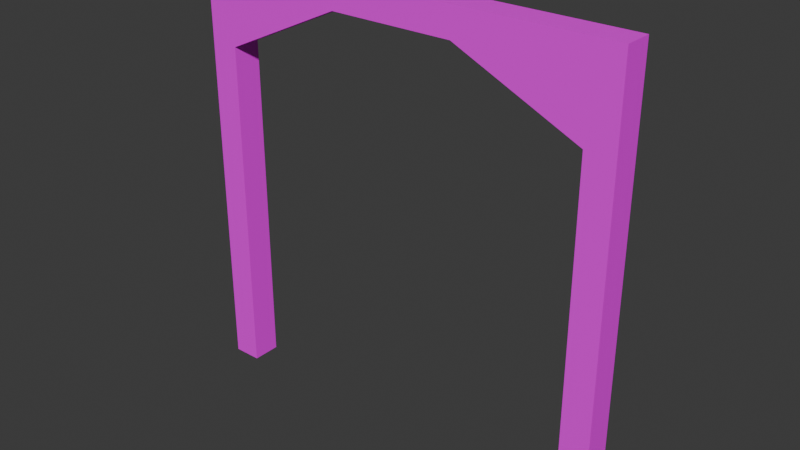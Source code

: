 # Source: LabDoor_3x3x3.blend  (saved by Blender 4.4.32; exported with 4.5.12 LTS)
import bpy
from mathutils import Matrix  # noqa: F401  (used for matrix-valued properties, if any)

bpy.ops.wm.read_factory_settings(use_empty=True)
scene = bpy.context.scene
scene.name = 'Scene'

# ---- collections
col_collection = bpy.data.collections.new('Collection'); scene.collection.children.link(col_collection)

# ---- images (referenced by path relative to the original .blend; pixels are not part of the script)
import os
ASSET_DIR = os.environ.get("B2B_ASSET_DIR", "")  # directory of the original .blend (textures are referenced by path, not embedded)
HERE = os.path.dirname(os.path.abspath(__file__))  # packed textures are extracted next to this script under _unpacked/

def load_image(name, relpath, width, height, colorspace="sRGB"):
    """Load a texture the original file referenced (path relative to the .blend, or extracted next to this script)."""
    p = next((c for c in (os.path.join(HERE, relpath), os.path.join(ASSET_DIR, relpath)) if relpath and os.path.exists(c)), "")
    if p:
        img = bpy.data.images.load(p, check_existing=True)
        img.name = name
    else:  # same state as the original file: an image datablock whose file is absent (Cycles renders it pink)
        img = bpy.data.images.new(name, width, height)
        img.source = "FILE"
        img.filepath = "//" + (relpath or name)
    img.colorspace_settings.name = colorspace
    return img
img_concretelowerwall_png = load_image('ConcreteLowerWall.png', 'Textures/ConcreteLowerWall.png', 1024, 1024, 'sRGB')

# ---- materials (node trees are filled in below, after node groups)
mat_material = bpy.data.materials.new('Material')
mat_material.alpha_threshold = 0.0
mat_material.roughness = 0.5
mat_material.line_color = (0.0, 0.0, 0.0, 1.0)
mat_material_001 = bpy.data.materials.new('Material.001')

# ---- material node trees
mat_material.use_nodes = True; mat_material.node_tree.nodes.clear()
_N = mat_material.node_tree.nodes; _L = mat_material.node_tree.links
n0 = _N.new('ShaderNodeOutputMaterial'); n0.name = 'Material Output'; n0.location = (300, 300)
n1 = _N.new('ShaderNodeBsdfPrincipled'); n1.name = 'Principled BSDF'; n1.location = (10, 300)
n1.inputs[3].default_value = 1.45
n2 = _N.new('ShaderNodeTexImage'); n2.name = 'Image Texture'; n2.location = (-280, 280)
n2.image = img_concretelowerwall_png
_L.new(n1.outputs[0], n0.inputs[0])
_L.new(n2.outputs[0], n1.inputs[0])
n0.is_active_output = True
mat_material_001.use_nodes = True; mat_material_001.node_tree.nodes.clear()
_N = mat_material_001.node_tree.nodes; _L = mat_material_001.node_tree.links
n0 = _N.new('ShaderNodeBsdfPrincipled'); n0.name = 'Principled BSDF'; n0.location = (10, 300)
n1 = _N.new('ShaderNodeOutputMaterial'); n1.name = 'Material Output'; n1.location = (300, 300)
_L.new(n0.outputs[0], n1.inputs[0])
n1.is_active_output = True

# ---- world
world_world = bpy.data.worlds.new('World'); scene.world = world_world
world_world.use_nodes = True; world_world.node_tree.nodes.clear()
_N = world_world.node_tree.nodes; _L = world_world.node_tree.links
n0 = _N.new('ShaderNodeOutputWorld'); n0.name = 'World Output'; n0.location = (300, 300)
n1 = _N.new('ShaderNodeBackground'); n1.name = 'Background'; n1.location = (10, 300)
n1.inputs[0].default_value = (0.05088, 0.05088, 0.05088, 1.0)
_L.new(n1.outputs[0], n0.inputs[0])
n0.is_active_output = True
world_world.color = (0.05088, 0.05088, 0.05088)
world_world.sun_shadow_jitter_overblur = 0.0

# ---- meshes
me_cube_001 = bpy.data.meshes.new('Cube.001')
me_cube_001.from_pydata([(-1.5, 1.3, 0.0), (-1.5, 1.3, 3.0), (-1.5, 1.5, 0.0), (-1.5, 1.5, 3.0), (1.5, 1.3, 0.0), (1.5, 1.3, 3.0), (1.5, 1.5, 0.0), (1.5, 1.5, 3.0), (1.3, 1.5, 0.0), (-1.3, 1.5, 0.0), (-1.3, 1.5, 3.0), (1.3, 1.5, 3.0), (-1.3, 1.3, 0.0), (1.3, 1.3, 0.0), (1.3, 1.3, 3.0), (-1.3, 1.3, 3.0), (-1.5, 1.3, 2.8), (-1.5, 1.5, 2.8), (1.5, 1.5, 2.8), (1.5, 1.3, 2.8), (1.3, 1.3, 2.4), (-1.3, 1.3, 2.4), (-1.3, 1.5, 2.4), (1.3, 1.5, 2.4), (-0.4333, 1.5, 3.0), (0.4333, 1.5, 3.0), (0.4333, 1.3, 3.0), (-0.4333, 1.3, 3.0), (-0.4333, 1.5, 2.8), (0.4333, 1.5, 2.8), (0.4333, 1.3, 2.8), (-0.4333, 1.3, 2.8)], [], [(16, 1, 3, 17), (23, 11, 7, 18), (18, 7, 5, 19), (21, 15, 1, 16), (8, 6, 4, 13), (10, 3, 1, 15), (7, 11, 14, 5), (24, 10, 15, 27), (2, 9, 12, 0), (20, 23, 8, 13), (19, 5, 14, 20), (31, 27, 15, 21), (17, 3, 10, 22), (29, 25, 11, 23), (21, 12, 9, 22), (2, 17, 22, 9), (29, 23, 20, 30), (4, 19, 20, 13), (12, 21, 16, 0), (6, 18, 19, 4), (8, 23, 18, 6), (0, 16, 17, 2), (22, 28, 31, 21), (28, 29, 30, 31), (22, 10, 24, 28), (28, 24, 25, 29), (20, 14, 26, 30), (30, 26, 27, 31), (11, 25, 26, 14), (25, 24, 27, 26)])
_uv = me_cube_001.uv_layers.new(name='UVMap')
_uv.uv.foreach_set('vector', [0.06667, 0.9333, 0.06667, 1.0, 7.451e-09, 1.0, 1.49e-09, 0.9333, 0.06667, 0.8, 0.06667, 1.0, -2.98e-08, 1.0, -2.98e-08, 0.9333, 0.06667, 0.9333, 0.06667, 1.0, 4.47e-08, 1.0, 3.874e-08, 0.9333, 0.06667, 0.8, 0.06667, 1.0, -2.98e-08, 1.0, -2.98e-08, 0.9333, 0.6651, 0.004708, 0.9984, 0.004708, 0.9984, 0.07137, 0.6651, 0.07137, 0.6682, 0.9317, 1.001, 0.9317, 1.001, 0.9984, 0.6682, 0.9984, 0.001493, 0.9317, 0.3348, 0.9317, 0.3348, 0.9984, 0.001493, 0.9984, 0.557, 0.9317, 0.6682, 0.9317, 0.6682, 0.9984, 0.557, 0.9984, -0.001608, 0.004708, 0.3317, 0.004708, 0.3317, 0.07137, -0.001608, 0.07137, 0.6667, 0.9333, 0.3333, 0.9333, 0.6651, 0.004708, 0.6667, 9.934e-09, 1.0, 0.9333, 1.0, 1.0, 0.9333, 1.0, 0.9333, 0.8, 0.3556, 0.9333, 0.3556, 1.0, 0.06667, 1.0, 0.06667, 0.8, 1.0, 0.9333, 1.0, 1.0, 0.9333, 1.0, 0.9333, 0.8, 0.3556, 0.9333, 0.3556, 1.0, 0.06667, 1.0, 0.06667, 0.8, 0.3333, 0.9333, 0.3333, 1.987e-08, 0.3317, 0.004708, 0.6667, 0.9333, 1.0, 0.0, 1.0, 0.9333, 0.9333, 0.8, 0.9333, 0.0, 0.4444, 0.9333, 0.3333, 0.9333, 0.6667, 0.9333, 0.5556, 0.9333, 1.0, 0.0, 1.0, 0.9333, 0.9333, 0.8, 0.9333, 5.96e-08, 0.06667, 2.98e-08, 0.06667, 0.8, -2.98e-08, 0.9333, 0.0, 2.98e-08, 0.06667, 0.0, 0.06667, 0.9333, 3.874e-08, 0.9333, -4.47e-08, 0.0, 0.06667, 2.98e-08, 0.06667, 0.8, -2.98e-08, 0.9333, 0.0, 2.98e-08, 0.06667, 0.0, 0.06667, 0.9333, 1.49e-09, 0.9333, -8.196e-08, 0.0, 0.6667, 0.9333, 0.5556, 0.9333, 0.4444, 0.9333, 0.3333, 0.9333, 0.5556, 0.9333, 0.4444, 0.9333, 0.5556, 0.9333, 0.4444, 0.9333, 0.9333, 0.8, 0.9333, 1.0, 0.6444, 1.0, 0.6444, 0.9333, 0.6444, 0.9333, 0.6444, 1.0, 0.3556, 1.0, 0.3556, 0.9333, 0.9333, 0.8, 0.9333, 1.0, 0.6444, 1.0, 0.6444, 0.9333, 0.6444, 0.9333, 0.6444, 1.0, 0.3556, 1.0, 0.3556, 0.9333, 0.3348, 0.9317, 0.4459, 0.9317, 0.4459, 0.9984, 0.3348, 0.9984, 0.4459, 0.9317, 0.557, 0.9317, 0.557, 0.9984, 0.4459, 0.9984])
me_cube_001.materials.append(mat_material)
me_cube_001.materials.append(mat_material_001)
me_cube_001.update()

# ---- objects
ob_cube = bpy.data.objects.new('Cube', me_cube_001)

# ---- transforms, parenting, visibility, modifiers, constraints
ob_cube.location = (0.0, 0.0, 0.0)

# ---- collection membership
col_collection.objects.link(ob_cube)

# ---- scene / render settings (as saved in the file)
scene.frame_start = 1; scene.frame_end = 250; scene.frame_set(1)
scene.render.engine = 'BLENDER_EEVEE_NEXT'
bpy.context.view_layer.update()

# ---- added for rendering (the .blend has no active camera and no usable light): camera, sun
cam_auto = bpy.data.cameras.new('AutoCamera')
cam_auto.lens = 50.0
cam_auto.sensor_width = 36.0
cam_auto.clip_end = 1000.0
ob_auto_camera = bpy.data.objects.new('AutoCamera', cam_auto)
scene.collection.objects.link(ob_auto_camera)
ob_auto_camera.location = (3.92975, -3.31571, 4.6438)
ob_auto_camera.rotation_euler = (1.09748, -7.21219e-08, 0.694738)
scene.camera = ob_auto_camera
light_auto_sun = bpy.data.lights.new('AutoSun', 'SUN')
light_auto_sun.energy = 3.0
light_auto_sun.angle = 0.0523599
ob_auto_sun = bpy.data.objects.new('AutoSun', light_auto_sun)
scene.collection.objects.link(ob_auto_sun)
ob_auto_sun.rotation_euler = (0.872665, 0.174533, 0.523599)
bpy.context.view_layer.update()

